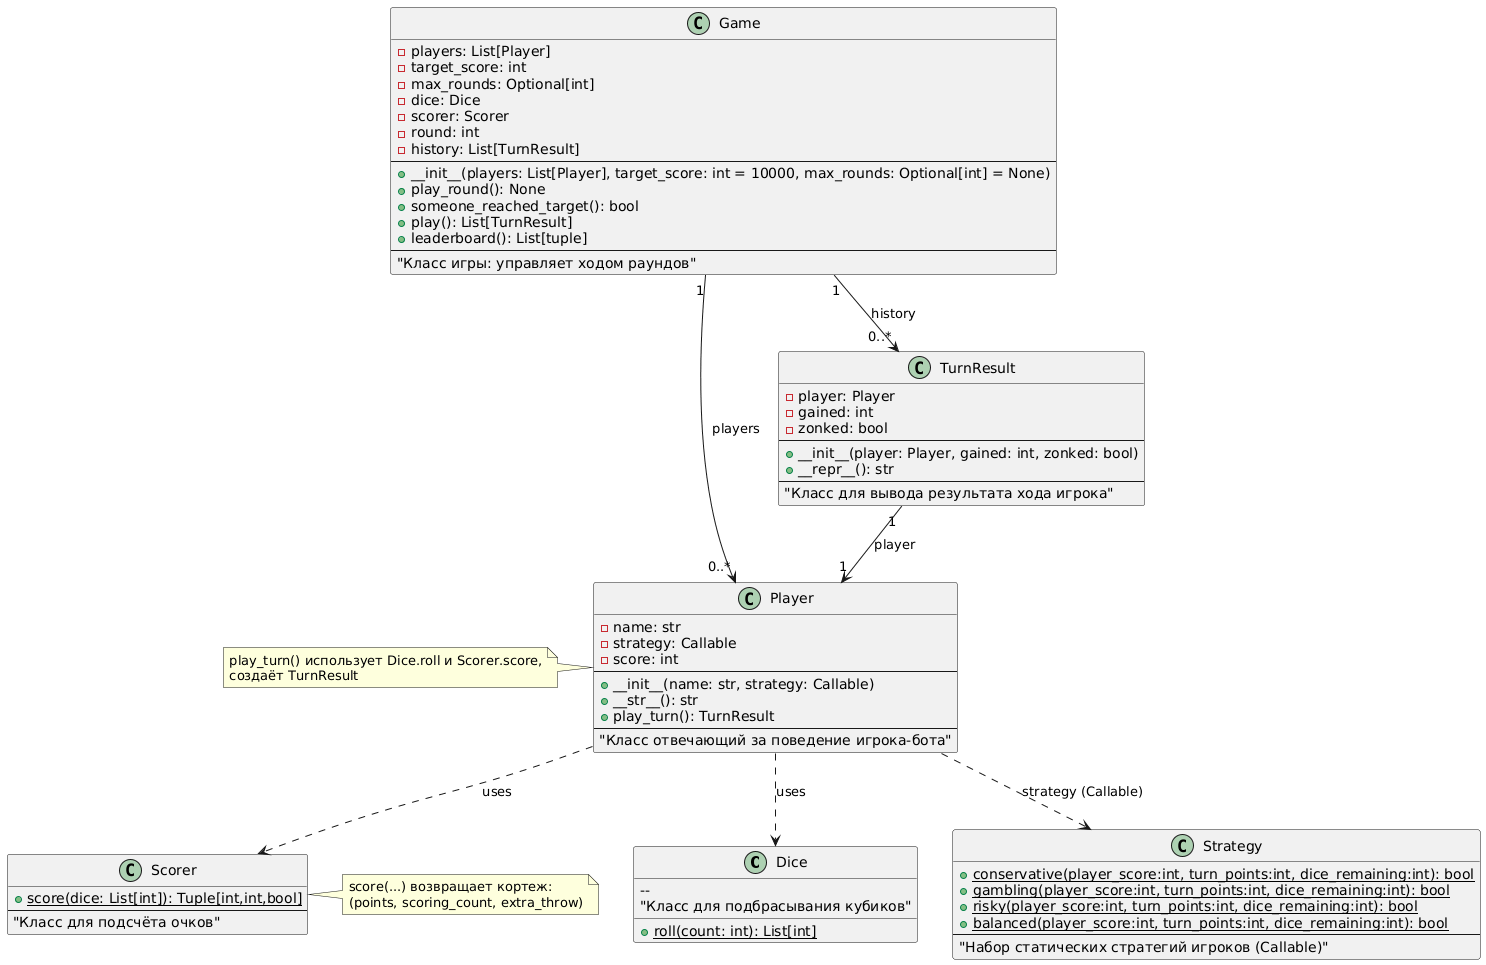

The diagram above was rendered by PlantUML. Its source (embedded in the PNG):
@startuml
' Classes
class Dice {
  {static} +roll(count: int): List[int]
  -- 
  "Класс для подбрасывания кубиков"
}

class Scorer {
  {static} +score(dice: List[int]): Tuple[int,int,bool]
  --
  "Класс для подсчёта очков"
}

class Strategy {
  {static} +conservative(player_score:int, turn_points:int, dice_remaining:int): bool
  {static} +gambling(player_score:int, turn_points:int, dice_remaining:int): bool
  {static} +risky(player_score:int, turn_points:int, dice_remaining:int): bool
  {static} +balanced(player_score:int, turn_points:int, dice_remaining:int): bool
  --
  "Набор статических стратегий игроков (Callable)"
}

class Player {
  -name: str
  -strategy: Callable
  -score: int
  --
  +__init__(name: str, strategy: Callable)
  +__str__(): str
  +play_turn(): TurnResult
  --
  "Класс отвечающий за поведение игрока-бота"
}

class TurnResult {
  -player: Player
  -gained: int
  -zonked: bool
  --
  +__init__(player: Player, gained: int, zonked: bool)
  +__repr__(): str
  --
  "Класс для вывода результата хода игрока"
}

class Game {
  -players: List[Player]
  -target_score: int
  -max_rounds: Optional[int]
  -dice: Dice
  -scorer: Scorer
  -round: int
  -history: List[TurnResult]
  --
  +__init__(players: List[Player], target_score: int = 10000, max_rounds: Optional[int] = None)
  +play_round(): None
  +someone_reached_target(): bool
  +play(): List[TurnResult]
  +leaderboard(): List[tuple]
  --
  "Класс игры: управляет ходом раундов"
}

' Relationships / multiplicities
Game "1" --> "0..*" Player : players
Game "1" --> "0..*" TurnResult : history

TurnResult "1" --> "1" Player : player

Player ..> Strategy : strategy (Callable)
Player ..> Dice : uses
Player ..> Scorer : uses

' Notes for special behaviors
note right of Scorer
  score(...) возвращает кортеж:
  (points, scoring_count, extra_throw)
end note

note left of Player
  play_turn() использует Dice.roll и Scorer.score,
  создаёт TurnResult
end note
@enduml